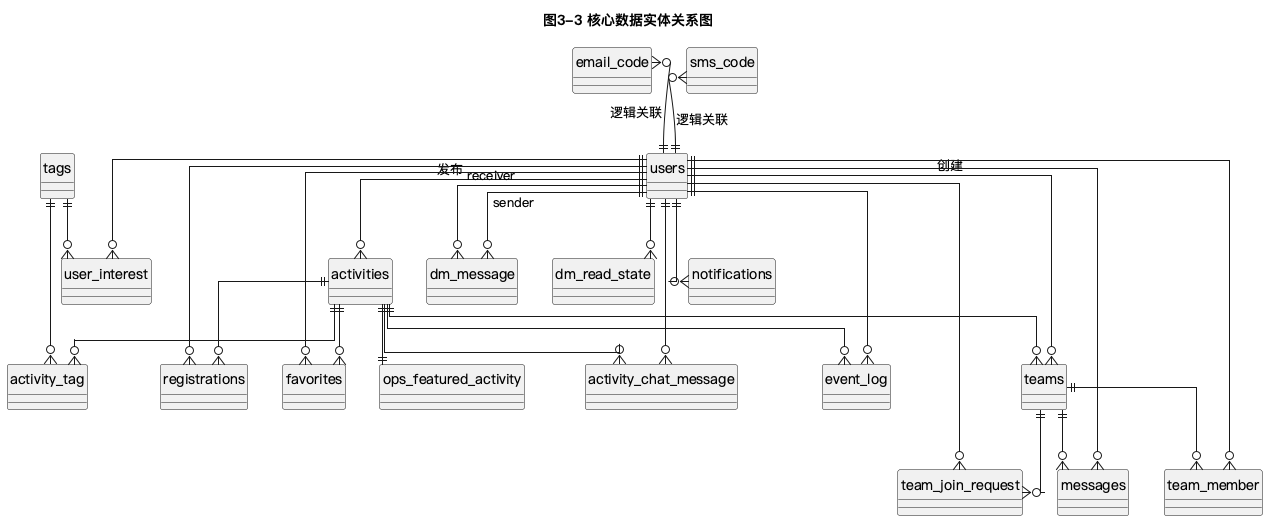

The diagram above was rendered by PlantUML. Its source (embedded in the PNG):
@startuml
skinparam defaultFontName "PingFang SC"
skinparam shadowing false
hide circle
skinparam linetype ortho
title 图3-3 核心数据实体关系图

entity "users" as users
entity "tags" as tags
entity "user_interest" as user_interest
entity "activities" as activities
entity "activity_tag" as activity_tag
entity "registrations" as registrations
entity "favorites" as favorites
entity "teams" as teams
entity "team_member" as team_member
entity "team_join_request" as team_join_request
entity "messages" as messages
entity "dm_message" as dm_message
entity "dm_read_state" as dm_read_state
entity "activity_chat_message" as activity_chat_message
entity "notifications" as notifications
entity "event_log" as event_log
entity "ops_featured_activity" as ops_featured_activity
entity "email_code" as email_code
entity "sms_code" as sms_code

users ||--o{ user_interest
tags ||--o{ user_interest
users ||--o{ activities : 发布
activities ||--o{ activity_tag
tags ||--o{ activity_tag
users ||--o{ registrations
activities ||--o{ registrations
users ||--o{ favorites
activities ||--o{ favorites
activities ||--o{ teams
users ||--o{ teams : 创建
teams ||--o{ team_member
users ||--o{ team_member
teams ||--o{ team_join_request
users ||--o{ team_join_request
teams ||--o{ messages
users ||--o{ messages
users ||--o{ dm_message : sender
users ||--o{ dm_message : receiver
users ||--o{ dm_read_state
activities ||--o{ activity_chat_message
users ||--o{ activity_chat_message
users ||--o{ notifications
users ||--o{ event_log
activities ||--o{ event_log
activities ||--|| ops_featured_activity
email_code }o--|| users : 逻辑关联
sms_code }o--|| users : 逻辑关联
@enduml